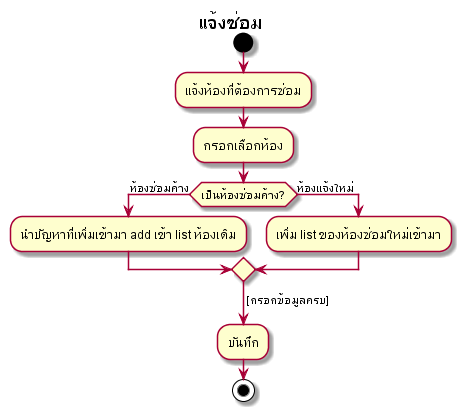

The diagram above was rendered by PlantUML. Its source (embedded in the PNG):
@startuml

title แจ้งซ่อม
start
:แจ้งห้องที่ต้องการซ่อม;
:กรอกเลือกห้อง;
if(เป็นห้องซ่อมค้าง?) then (ห้องซ่อมค้าง)
:นำปัญหาที่เพิ่มเข้ามา add เข้า list ห้องเดิม;
else(ห้องแจ้งใหม่)
:เพิ่ม list ของห้องซ่อมใหม่เข้ามา;
endif
-> [กรอกข้อมูลครบ];
:บันทึก;
stop

@enduml